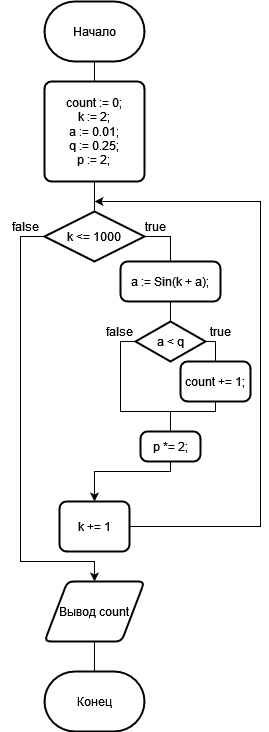

The diagram above was exported from draw.io. Its source (the exported page's mxGraphModel, read from the mxfile embedded in the PNG):
<mxGraphModel dx="865" dy="447" grid="1" gridSize="10" guides="1" tooltips="1" connect="1" arrows="1" fold="1" page="1" pageScale="1" pageWidth="827" pageHeight="1169" math="0" shadow="0">
  <root>
    <mxCell id="0" />
    <mxCell id="1" parent="0" />
    <mxCell id="rUvJA9b3Sx9l1MneTvgR-3" style="edgeStyle=orthogonalEdgeStyle;rounded=0;orthogonalLoop=1;jettySize=auto;html=1;entryX=0.5;entryY=0;entryDx=0;entryDy=0;endArrow=none;endFill=0;" edge="1" parent="1" source="rUvJA9b3Sx9l1MneTvgR-1" target="rUvJA9b3Sx9l1MneTvgR-2">
      <mxGeometry relative="1" as="geometry" />
    </mxCell>
    <mxCell id="rUvJA9b3Sx9l1MneTvgR-1" value="Начало" style="strokeWidth=2;html=1;shape=mxgraph.flowchart.terminator;whiteSpace=wrap;" vertex="1" parent="1">
      <mxGeometry x="364" y="70" width="100" height="60" as="geometry" />
    </mxCell>
    <mxCell id="rUvJA9b3Sx9l1MneTvgR-2" value="&lt;div&gt;count := 0;&lt;/div&gt;&lt;div&gt;k := 2;&lt;/div&gt;&lt;div&gt;a := 0.01;&lt;/div&gt;&lt;div&gt;q := 0.25;&lt;/div&gt;&lt;div&gt;p := 2;&lt;br&gt;&lt;/div&gt;" style="rounded=1;whiteSpace=wrap;html=1;absoluteArcSize=1;arcSize=14;strokeWidth=2;" vertex="1" parent="1">
      <mxGeometry x="364" y="150" width="100" height="100" as="geometry" />
    </mxCell>
    <mxCell id="rUvJA9b3Sx9l1MneTvgR-5" style="edgeStyle=orthogonalEdgeStyle;rounded=0;orthogonalLoop=1;jettySize=auto;html=1;entryX=0.5;entryY=1;entryDx=0;entryDy=0;endArrow=none;endFill=0;" edge="1" parent="1" source="rUvJA9b3Sx9l1MneTvgR-4" target="rUvJA9b3Sx9l1MneTvgR-2">
      <mxGeometry relative="1" as="geometry" />
    </mxCell>
    <mxCell id="rUvJA9b3Sx9l1MneTvgR-27" style="edgeStyle=orthogonalEdgeStyle;rounded=0;orthogonalLoop=1;jettySize=auto;html=1;entryX=0.5;entryY=0;entryDx=0;entryDy=0;endArrow=classic;endFill=1;" edge="1" parent="1" source="rUvJA9b3Sx9l1MneTvgR-4" target="rUvJA9b3Sx9l1MneTvgR-26">
      <mxGeometry relative="1" as="geometry">
        <Array as="points">
          <mxPoint x="340" y="305" />
          <mxPoint x="340" y="630" />
          <mxPoint x="414" y="630" />
        </Array>
      </mxGeometry>
    </mxCell>
    <mxCell id="rUvJA9b3Sx9l1MneTvgR-4" value="k &amp;lt;= 1000" style="strokeWidth=2;html=1;shape=mxgraph.flowchart.decision;whiteSpace=wrap;" vertex="1" parent="1">
      <mxGeometry x="364" y="280" width="100" height="50" as="geometry" />
    </mxCell>
    <mxCell id="rUvJA9b3Sx9l1MneTvgR-8" style="edgeStyle=orthogonalEdgeStyle;rounded=0;orthogonalLoop=1;jettySize=auto;html=1;entryX=1;entryY=0.5;entryDx=0;entryDy=0;entryPerimeter=0;endArrow=none;endFill=0;" edge="1" parent="1" source="rUvJA9b3Sx9l1MneTvgR-7" target="rUvJA9b3Sx9l1MneTvgR-4">
      <mxGeometry relative="1" as="geometry" />
    </mxCell>
    <mxCell id="rUvJA9b3Sx9l1MneTvgR-7" value="a := Sin(k + a);" style="rounded=1;whiteSpace=wrap;html=1;absoluteArcSize=1;arcSize=14;strokeWidth=2;" vertex="1" parent="1">
      <mxGeometry x="440" y="330" width="100" height="40" as="geometry" />
    </mxCell>
    <mxCell id="rUvJA9b3Sx9l1MneTvgR-10" style="edgeStyle=orthogonalEdgeStyle;rounded=0;orthogonalLoop=1;jettySize=auto;html=1;entryX=0.5;entryY=1;entryDx=0;entryDy=0;endArrow=none;endFill=0;" edge="1" parent="1" source="rUvJA9b3Sx9l1MneTvgR-9" target="rUvJA9b3Sx9l1MneTvgR-7">
      <mxGeometry relative="1" as="geometry" />
    </mxCell>
    <mxCell id="rUvJA9b3Sx9l1MneTvgR-13" style="edgeStyle=orthogonalEdgeStyle;rounded=0;orthogonalLoop=1;jettySize=auto;html=1;entryX=0.5;entryY=0;entryDx=0;entryDy=0;endArrow=none;endFill=0;" edge="1" parent="1" source="rUvJA9b3Sx9l1MneTvgR-9" target="rUvJA9b3Sx9l1MneTvgR-12">
      <mxGeometry relative="1" as="geometry">
        <Array as="points">
          <mxPoint x="535" y="410" />
        </Array>
      </mxGeometry>
    </mxCell>
    <mxCell id="rUvJA9b3Sx9l1MneTvgR-17" style="edgeStyle=orthogonalEdgeStyle;rounded=0;orthogonalLoop=1;jettySize=auto;html=1;entryX=0.5;entryY=0;entryDx=0;entryDy=0;endArrow=none;endFill=0;" edge="1" parent="1" source="rUvJA9b3Sx9l1MneTvgR-9" target="rUvJA9b3Sx9l1MneTvgR-15">
      <mxGeometry relative="1" as="geometry">
        <Array as="points">
          <mxPoint x="440" y="410" />
          <mxPoint x="440" y="480" />
          <mxPoint x="490" y="480" />
        </Array>
      </mxGeometry>
    </mxCell>
    <mxCell id="rUvJA9b3Sx9l1MneTvgR-9" value="a &amp;lt; q" style="strokeWidth=2;html=1;shape=mxgraph.flowchart.decision;whiteSpace=wrap;" vertex="1" parent="1">
      <mxGeometry x="455" y="390" width="70" height="40" as="geometry" />
    </mxCell>
    <mxCell id="rUvJA9b3Sx9l1MneTvgR-11" value="true" style="text;html=1;align=center;verticalAlign=middle;resizable=0;points=[];autosize=1;strokeColor=none;fillColor=none;" vertex="1" parent="1">
      <mxGeometry x="455" y="280" width="40" height="30" as="geometry" />
    </mxCell>
    <mxCell id="rUvJA9b3Sx9l1MneTvgR-16" style="edgeStyle=orthogonalEdgeStyle;rounded=0;orthogonalLoop=1;jettySize=auto;html=1;entryX=0.5;entryY=0;entryDx=0;entryDy=0;endArrow=none;endFill=0;" edge="1" parent="1" source="rUvJA9b3Sx9l1MneTvgR-12" target="rUvJA9b3Sx9l1MneTvgR-15">
      <mxGeometry relative="1" as="geometry">
        <Array as="points">
          <mxPoint x="535" y="480" />
          <mxPoint x="490" y="480" />
        </Array>
      </mxGeometry>
    </mxCell>
    <mxCell id="rUvJA9b3Sx9l1MneTvgR-12" value="count += 1;" style="rounded=1;whiteSpace=wrap;html=1;absoluteArcSize=1;arcSize=14;strokeWidth=2;" vertex="1" parent="1">
      <mxGeometry x="500" y="430" width="70" height="40" as="geometry" />
    </mxCell>
    <mxCell id="rUvJA9b3Sx9l1MneTvgR-14" value="true" style="text;html=1;align=center;verticalAlign=middle;resizable=0;points=[];autosize=1;strokeColor=none;fillColor=none;" vertex="1" parent="1">
      <mxGeometry x="520" y="385" width="40" height="30" as="geometry" />
    </mxCell>
    <mxCell id="rUvJA9b3Sx9l1MneTvgR-22" style="edgeStyle=orthogonalEdgeStyle;rounded=0;orthogonalLoop=1;jettySize=auto;html=1;entryX=0.5;entryY=0;entryDx=0;entryDy=0;endArrow=classic;endFill=1;" edge="1" parent="1" source="rUvJA9b3Sx9l1MneTvgR-15" target="rUvJA9b3Sx9l1MneTvgR-21">
      <mxGeometry relative="1" as="geometry">
        <Array as="points">
          <mxPoint x="490" y="540" />
          <mxPoint x="414" y="540" />
        </Array>
      </mxGeometry>
    </mxCell>
    <mxCell id="rUvJA9b3Sx9l1MneTvgR-15" value="p *= 2;" style="rounded=1;whiteSpace=wrap;html=1;absoluteArcSize=1;arcSize=14;strokeWidth=2;" vertex="1" parent="1">
      <mxGeometry x="460" y="500" width="60" height="30" as="geometry" />
    </mxCell>
    <mxCell id="rUvJA9b3Sx9l1MneTvgR-19" value="false" style="text;html=1;align=center;verticalAlign=middle;resizable=0;points=[];autosize=1;strokeColor=none;fillColor=none;" vertex="1" parent="1">
      <mxGeometry x="414" y="385" width="50" height="30" as="geometry" />
    </mxCell>
    <mxCell id="rUvJA9b3Sx9l1MneTvgR-20" value="false" style="text;html=1;align=center;verticalAlign=middle;resizable=0;points=[];autosize=1;strokeColor=none;fillColor=none;" vertex="1" parent="1">
      <mxGeometry x="320" y="280" width="50" height="30" as="geometry" />
    </mxCell>
    <mxCell id="rUvJA9b3Sx9l1MneTvgR-25" style="edgeStyle=orthogonalEdgeStyle;rounded=0;orthogonalLoop=1;jettySize=auto;html=1;endArrow=classic;endFill=1;" edge="1" parent="1" source="rUvJA9b3Sx9l1MneTvgR-21">
      <mxGeometry relative="1" as="geometry">
        <mxPoint x="414" y="270" as="targetPoint" />
        <Array as="points">
          <mxPoint x="580" y="595" />
          <mxPoint x="580" y="270" />
        </Array>
      </mxGeometry>
    </mxCell>
    <mxCell id="rUvJA9b3Sx9l1MneTvgR-21" value="k += 1" style="rounded=1;whiteSpace=wrap;html=1;absoluteArcSize=1;arcSize=14;strokeWidth=2;" vertex="1" parent="1">
      <mxGeometry x="379" y="570" width="70" height="50" as="geometry" />
    </mxCell>
    <mxCell id="rUvJA9b3Sx9l1MneTvgR-29" style="edgeStyle=orthogonalEdgeStyle;rounded=0;orthogonalLoop=1;jettySize=auto;html=1;entryX=0.5;entryY=0;entryDx=0;entryDy=0;entryPerimeter=0;endArrow=none;endFill=0;" edge="1" parent="1" source="rUvJA9b3Sx9l1MneTvgR-26" target="rUvJA9b3Sx9l1MneTvgR-28">
      <mxGeometry relative="1" as="geometry" />
    </mxCell>
    <mxCell id="rUvJA9b3Sx9l1MneTvgR-26" value="Вывод count" style="shape=parallelogram;html=1;strokeWidth=2;perimeter=parallelogramPerimeter;whiteSpace=wrap;rounded=1;arcSize=12;size=0.23;" vertex="1" parent="1">
      <mxGeometry x="364" y="650" width="100" height="60" as="geometry" />
    </mxCell>
    <mxCell id="rUvJA9b3Sx9l1MneTvgR-28" value="Конец" style="strokeWidth=2;html=1;shape=mxgraph.flowchart.terminator;whiteSpace=wrap;" vertex="1" parent="1">
      <mxGeometry x="364" y="740" width="100" height="60" as="geometry" />
    </mxCell>
  </root>
</mxGraphModel>